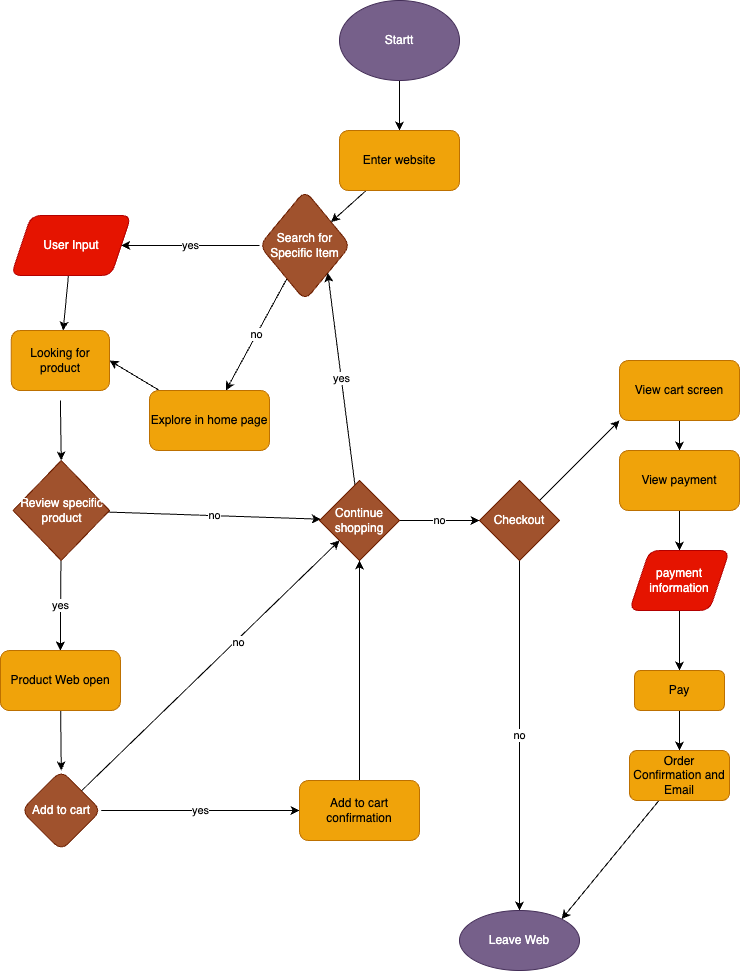

The diagram above was exported from draw.io. Its source (the exported page's mxGraphModel, read from the mxfile embedded in the PNG):
<mxGraphModel dx="969" dy="465" grid="1" gridSize="10" guides="1" tooltips="1" connect="1" arrows="1" fold="1" page="1" pageScale="1" pageWidth="850" pageHeight="1100" background="#ffffff" math="0" shadow="0">
  <root>
    <mxCell id="0" />
    <mxCell id="1" parent="0" />
    <mxCell id="4" value="" style="edgeStyle=none;html=1;" edge="1" parent="1" source="2" target="3">
      <mxGeometry relative="1" as="geometry" />
    </mxCell>
    <mxCell id="2" value="Startt" style="ellipse;whiteSpace=wrap;html=1;fillColor=#76608a;fontColor=#ffffff;strokeColor=#432D57;" vertex="1" parent="1">
      <mxGeometry x="380" y="40" width="120" height="80" as="geometry" />
    </mxCell>
    <mxCell id="6" value="" style="edgeStyle=none;html=1;" edge="1" parent="1" source="3" target="5">
      <mxGeometry relative="1" as="geometry" />
    </mxCell>
    <mxCell id="3" value="Enter website" style="rounded=1;whiteSpace=wrap;html=1;fillColor=#f0a30a;strokeColor=#BD7000;fontColor=#000000;" vertex="1" parent="1">
      <mxGeometry x="380" y="170" width="120" height="60" as="geometry" />
    </mxCell>
    <mxCell id="8" value="yes" style="edgeStyle=none;html=1;" edge="1" parent="1" source="5" target="7">
      <mxGeometry relative="1" as="geometry" />
    </mxCell>
    <mxCell id="11" value="no" style="edgeStyle=none;html=1;" edge="1" parent="1" source="5" target="10">
      <mxGeometry relative="1" as="geometry" />
    </mxCell>
    <mxCell id="5" value="Search for Specific Item" style="rhombus;whiteSpace=wrap;html=1;fillColor=#a0522d;strokeColor=#6D1F00;fontColor=#ffffff;rounded=1;" vertex="1" parent="1">
      <mxGeometry x="300" y="230" width="91" height="110" as="geometry" />
    </mxCell>
    <mxCell id="45" value="" style="edgeStyle=none;html=1;" edge="1" parent="1" source="7" target="44">
      <mxGeometry relative="1" as="geometry" />
    </mxCell>
    <mxCell id="7" value="User Input" style="shape=parallelogram;perimeter=parallelogramPerimeter;whiteSpace=wrap;html=1;fixedSize=1;fillColor=#e51400;strokeColor=#B20000;fontColor=#ffffff;rounded=1;" vertex="1" parent="1">
      <mxGeometry x="51.75" y="255" width="120" height="60" as="geometry" />
    </mxCell>
    <mxCell id="46" style="edgeStyle=none;html=1;entryX=1;entryY=0.5;entryDx=0;entryDy=0;" edge="1" parent="1" source="10" target="44">
      <mxGeometry relative="1" as="geometry" />
    </mxCell>
    <mxCell id="10" value="Explore in home page" style="rounded=1;whiteSpace=wrap;html=1;fillColor=#f0a30a;strokeColor=#BD7000;fontColor=#000000;" vertex="1" parent="1">
      <mxGeometry x="190" y="430" width="120" height="60" as="geometry" />
    </mxCell>
    <mxCell id="24" value="no" style="edgeStyle=none;html=1;" edge="1" parent="1" source="22" target="23">
      <mxGeometry relative="1" as="geometry" />
    </mxCell>
    <mxCell id="48" value="yes" style="edgeStyle=none;html=1;entryX=0.5;entryY=0;entryDx=0;entryDy=0;" edge="1" parent="1" source="22" target="36">
      <mxGeometry relative="1" as="geometry" />
    </mxCell>
    <mxCell id="22" value="Review specific product" style="rhombus;whiteSpace=wrap;html=1;fillColor=#a0522d;fontColor=#ffffff;strokeColor=#6D1F00;" vertex="1" parent="1">
      <mxGeometry x="53.5" y="500" width="96.5" height="100" as="geometry" />
    </mxCell>
    <mxCell id="43" value="yes" style="edgeStyle=none;html=1;entryX=1;entryY=1;entryDx=0;entryDy=0;" edge="1" parent="1" source="23" target="5">
      <mxGeometry relative="1" as="geometry">
        <mxPoint x="600" y="590" as="targetPoint" />
      </mxGeometry>
    </mxCell>
    <mxCell id="50" value="no" style="edgeStyle=none;html=1;" edge="1" parent="1" source="23" target="49">
      <mxGeometry relative="1" as="geometry" />
    </mxCell>
    <mxCell id="23" value="Continue shopping" style="rhombus;whiteSpace=wrap;html=1;fillColor=#a0522d;strokeColor=#6D1F00;fontColor=#ffffff;" vertex="1" parent="1">
      <mxGeometry x="360" y="520" width="80" height="80" as="geometry" />
    </mxCell>
    <mxCell id="31" style="edgeStyle=none;html=1;entryX=0;entryY=1;entryDx=0;entryDy=0;" edge="1" parent="1" source="29" target="23">
      <mxGeometry relative="1" as="geometry" />
    </mxCell>
    <mxCell id="32" value="no" style="edgeLabel;html=1;align=center;verticalAlign=middle;resizable=0;points=[];" vertex="1" connectable="0" parent="31">
      <mxGeometry x="0.2007" y="-2" relative="1" as="geometry">
        <mxPoint as="offset" />
      </mxGeometry>
    </mxCell>
    <mxCell id="34" value="yes" style="edgeStyle=none;html=1;" edge="1" parent="1" source="29" target="33">
      <mxGeometry relative="1" as="geometry" />
    </mxCell>
    <mxCell id="29" value="Add to cart" style="rhombus;whiteSpace=wrap;html=1;fillColor=#a0522d;strokeColor=#6D1F00;fontColor=#ffffff;rounded=1;" vertex="1" parent="1">
      <mxGeometry x="61.75" y="810" width="80" height="80" as="geometry" />
    </mxCell>
    <mxCell id="35" style="edgeStyle=none;html=1;entryX=0.5;entryY=1;entryDx=0;entryDy=0;" edge="1" parent="1" source="33" target="23">
      <mxGeometry relative="1" as="geometry">
        <mxPoint x="279" y="790" as="targetPoint" />
      </mxGeometry>
    </mxCell>
    <mxCell id="33" value="Add to cart confirmation" style="whiteSpace=wrap;html=1;fillColor=#f0a30a;strokeColor=#BD7000;fontColor=#000000;rounded=1;" vertex="1" parent="1">
      <mxGeometry x="340" y="820" width="120" height="60" as="geometry" />
    </mxCell>
    <mxCell id="38" style="edgeStyle=none;html=1;entryX=0.5;entryY=0;entryDx=0;entryDy=0;" edge="1" parent="1" source="36" target="29">
      <mxGeometry relative="1" as="geometry" />
    </mxCell>
    <mxCell id="36" value="Product Web open" style="whiteSpace=wrap;html=1;fillColor=#f0a30a;strokeColor=#BD7000;fontColor=#000000;rounded=1;" vertex="1" parent="1">
      <mxGeometry x="40.88" y="690" width="120" height="60" as="geometry" />
    </mxCell>
    <mxCell id="40" style="edgeStyle=none;html=1;exitX=0.5;exitY=1;exitDx=0;exitDy=0;entryX=0.5;entryY=0;entryDx=0;entryDy=0;" edge="1" parent="1" target="22">
      <mxGeometry relative="1" as="geometry">
        <mxPoint x="100.875" y="440" as="sourcePoint" />
      </mxGeometry>
    </mxCell>
    <mxCell id="44" value="Looking for product" style="rounded=1;whiteSpace=wrap;html=1;fillColor=#f0a30a;strokeColor=#BD7000;fontColor=#000000;" vertex="1" parent="1">
      <mxGeometry x="51.75" y="370" width="98.25" height="60" as="geometry" />
    </mxCell>
    <mxCell id="52" value="no" style="edgeStyle=none;html=1;" edge="1" parent="1" source="49" target="51">
      <mxGeometry relative="1" as="geometry" />
    </mxCell>
    <mxCell id="55" style="edgeStyle=none;html=1;entryX=0;entryY=1;entryDx=0;entryDy=0;" edge="1" parent="1" source="49" target="54">
      <mxGeometry relative="1" as="geometry" />
    </mxCell>
    <mxCell id="49" value="Checkout" style="rhombus;whiteSpace=wrap;html=1;fillColor=#a0522d;strokeColor=#6D1F00;fontColor=#ffffff;" vertex="1" parent="1">
      <mxGeometry x="520" y="520" width="80" height="80" as="geometry" />
    </mxCell>
    <mxCell id="51" value="Leave Web" style="ellipse;whiteSpace=wrap;html=1;fillColor=#76608a;strokeColor=#432D57;fontColor=#ffffff;" vertex="1" parent="1">
      <mxGeometry x="500" y="950" width="120" height="60" as="geometry" />
    </mxCell>
    <mxCell id="57" style="edgeStyle=none;html=1;entryX=0.5;entryY=0;entryDx=0;entryDy=0;" edge="1" parent="1" source="54" target="56">
      <mxGeometry relative="1" as="geometry" />
    </mxCell>
    <mxCell id="54" value="View cart screen" style="rounded=1;whiteSpace=wrap;html=1;fillColor=#f0a30a;strokeColor=#BD7000;fontColor=#000000;" vertex="1" parent="1">
      <mxGeometry x="660" y="400" width="120" height="60" as="geometry" />
    </mxCell>
    <mxCell id="63" value="" style="edgeStyle=none;html=1;" edge="1" parent="1" source="56" target="62">
      <mxGeometry relative="1" as="geometry" />
    </mxCell>
    <mxCell id="56" value="View payment" style="rounded=1;whiteSpace=wrap;html=1;fillColor=#f0a30a;strokeColor=#BD7000;fontColor=#000000;" vertex="1" parent="1">
      <mxGeometry x="660" y="490" width="120" height="60" as="geometry" />
    </mxCell>
    <mxCell id="65" value="" style="edgeStyle=none;html=1;" edge="1" parent="1" source="62" target="64">
      <mxGeometry relative="1" as="geometry" />
    </mxCell>
    <mxCell id="62" value="payment information" style="shape=parallelogram;perimeter=parallelogramPerimeter;whiteSpace=wrap;html=1;fixedSize=1;fillColor=#e51400;strokeColor=#B20000;fontColor=#ffffff;rounded=1;" vertex="1" parent="1">
      <mxGeometry x="670" y="590" width="100" height="60" as="geometry" />
    </mxCell>
    <mxCell id="67" value="" style="edgeStyle=none;html=1;" edge="1" parent="1" source="64" target="66">
      <mxGeometry relative="1" as="geometry" />
    </mxCell>
    <mxCell id="64" value="Pay" style="rounded=1;whiteSpace=wrap;html=1;fillColor=#f0a30a;strokeColor=#BD7000;fontColor=#000000;" vertex="1" parent="1">
      <mxGeometry x="675" y="710" width="90" height="40" as="geometry" />
    </mxCell>
    <mxCell id="68" style="edgeStyle=none;html=1;entryX=1;entryY=0;entryDx=0;entryDy=0;" edge="1" parent="1" source="66" target="51">
      <mxGeometry relative="1" as="geometry" />
    </mxCell>
    <mxCell id="66" value="Order Confirmation and Email" style="rounded=1;whiteSpace=wrap;html=1;fillColor=#f0a30a;strokeColor=#BD7000;fontColor=#000000;" vertex="1" parent="1">
      <mxGeometry x="670" y="790" width="100" height="50" as="geometry" />
    </mxCell>
  </root>
</mxGraphModel>